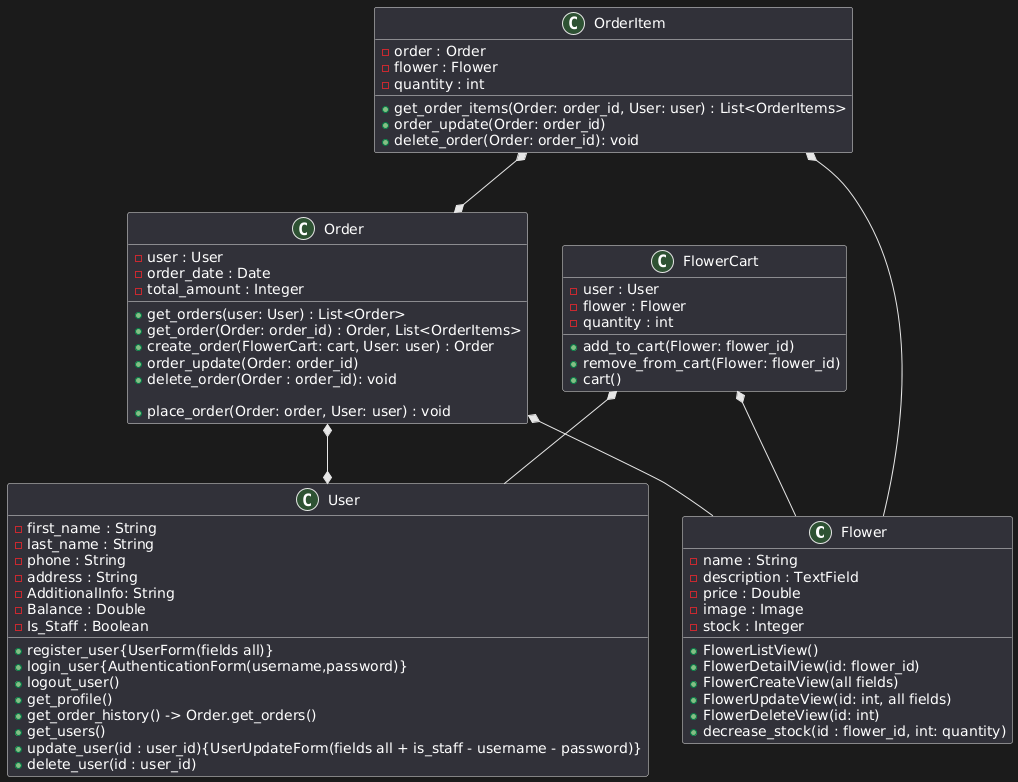

The diagram above was rendered by PlantUML. Its source (embedded in the PNG):
@startuml
class Flower {
    - name : String
    - description : TextField
    - price : Double
    - image : Image
    - stock : Integer
    
    + FlowerListView()
    + FlowerDetailView(id: flower_id)
    + FlowerCreateView(all fields)
    + FlowerUpdateView(id: int, all fields)
    + FlowerDeleteView(id: int)
    + decrease_stock(id : flower_id, int: quantity)
}

class User {
    - first_name : String
    - last_name : String
    - phone : String
    - address : String
    - AdditionalInfo: String
    - Balance : Double
    - Is_Staff : Boolean

    + register_user{UserForm(fields all)}
    + login_user{AuthenticationForm(username,password)}
    + logout_user()
    + get_profile()
    + get_order_history() -> Order.get_orders()
    + get_users()
    + update_user(id : user_id){UserUpdateForm(fields all + is_staff - username - password)}
    + delete_user(id : user_id)
}

class Order {
    - user : User
    - order_date : Date
    - total_amount : Integer

    + get_orders(user: User) : List<Order>
    + get_order(Order: order_id) : Order, List<OrderItems>
    + create_order(FlowerCart: cart, User: user) : Order
    + order_update(Order: order_id)
    + delete_order(Order : order_id): void

    + place_order(Order: order, User: user) : void
}

class OrderItem {
    - order : Order
    - flower : Flower
    - quantity : int

    + get_order_items(Order: order_id, User: user) : List<OrderItems>
    + order_update(Order: order_id)
    + delete_order(Order: order_id): void
}

class FlowerCart {
    - user : User
    - flower : Flower
    - quantity : int

    + add_to_cart(Flower: flower_id)
    + remove_from_cart(Flower: flower_id)
    + cart()
}

Order *--* User
Order *-- Flower
OrderItem *--* Order
FlowerCart *-- Flower
FlowerCart *-- User
OrderItem *-- Flower
@enduml